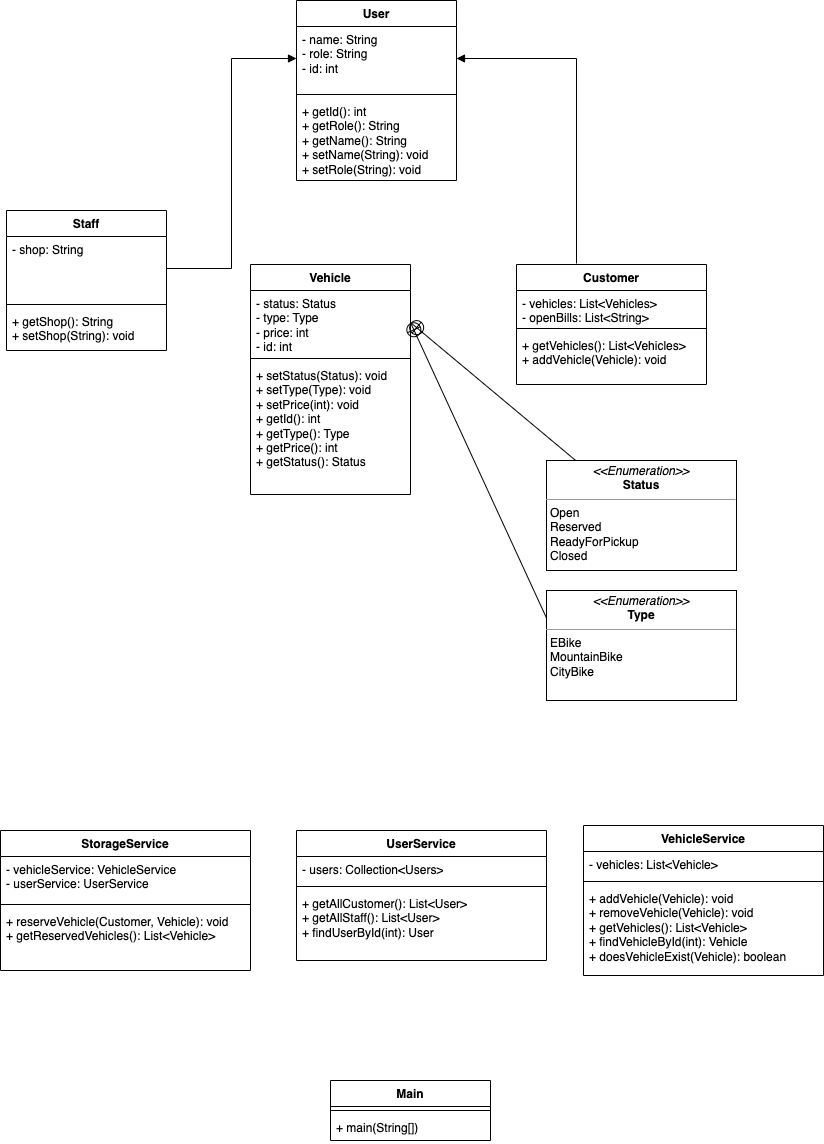

The diagram above was exported from draw.io. Its source (the exported page's mxGraphModel, read from the mxfile embedded in the PNG):
<mxGraphModel dx="986" dy="666" grid="1" gridSize="10" guides="1" tooltips="1" connect="1" arrows="1" fold="1" page="1" pageScale="1" pageWidth="827" pageHeight="1169" math="0" shadow="0">
  <root>
    <mxCell id="WIyWlLk6GJQsqaUBKTNV-0" />
    <mxCell id="WIyWlLk6GJQsqaUBKTNV-1" parent="WIyWlLk6GJQsqaUBKTNV-0" />
    <mxCell id="ydyEIxL2LpkBDbxch32T-0" value="User" style="swimlane;fontStyle=1;align=center;verticalAlign=top;childLayout=stackLayout;horizontal=1;startSize=26;horizontalStack=0;resizeParent=1;resizeParentMax=0;resizeLast=0;collapsible=1;marginBottom=0;whiteSpace=wrap;html=1;" vertex="1" parent="WIyWlLk6GJQsqaUBKTNV-1">
      <mxGeometry x="300" y="10" width="160" height="180" as="geometry" />
    </mxCell>
    <mxCell id="ydyEIxL2LpkBDbxch32T-1" value="- name: String&lt;br&gt;- role: String&lt;br&gt;- id: int" style="text;strokeColor=none;fillColor=none;align=left;verticalAlign=top;spacingLeft=4;spacingRight=4;overflow=hidden;rotatable=0;points=[[0,0.5],[1,0.5]];portConstraint=eastwest;whiteSpace=wrap;html=1;" vertex="1" parent="ydyEIxL2LpkBDbxch32T-0">
      <mxGeometry y="26" width="160" height="64" as="geometry" />
    </mxCell>
    <mxCell id="ydyEIxL2LpkBDbxch32T-2" value="" style="line;strokeWidth=1;fillColor=none;align=left;verticalAlign=middle;spacingTop=-1;spacingLeft=3;spacingRight=3;rotatable=0;labelPosition=right;points=[];portConstraint=eastwest;strokeColor=inherit;" vertex="1" parent="ydyEIxL2LpkBDbxch32T-0">
      <mxGeometry y="90" width="160" height="8" as="geometry" />
    </mxCell>
    <mxCell id="ydyEIxL2LpkBDbxch32T-3" value="+ getId(): int&lt;br&gt;+ getRole(): String&lt;br&gt;+ getName(): String&lt;br&gt;+ setName(String): void&lt;br&gt;+ setRole(String): void" style="text;strokeColor=none;fillColor=none;align=left;verticalAlign=top;spacingLeft=4;spacingRight=4;overflow=hidden;rotatable=0;points=[[0,0.5],[1,0.5]];portConstraint=eastwest;whiteSpace=wrap;html=1;" vertex="1" parent="ydyEIxL2LpkBDbxch32T-0">
      <mxGeometry y="98" width="160" height="82" as="geometry" />
    </mxCell>
    <mxCell id="ydyEIxL2LpkBDbxch32T-4" value="Staff" style="swimlane;fontStyle=1;align=center;verticalAlign=top;childLayout=stackLayout;horizontal=1;startSize=26;horizontalStack=0;resizeParent=1;resizeParentMax=0;resizeLast=0;collapsible=1;marginBottom=0;whiteSpace=wrap;html=1;" vertex="1" parent="WIyWlLk6GJQsqaUBKTNV-1">
      <mxGeometry x="10" y="220" width="160" height="140" as="geometry" />
    </mxCell>
    <mxCell id="ydyEIxL2LpkBDbxch32T-5" value="- shop: String" style="text;strokeColor=none;fillColor=none;align=left;verticalAlign=top;spacingLeft=4;spacingRight=4;overflow=hidden;rotatable=0;points=[[0,0.5],[1,0.5]];portConstraint=eastwest;whiteSpace=wrap;html=1;" vertex="1" parent="ydyEIxL2LpkBDbxch32T-4">
      <mxGeometry y="26" width="160" height="64" as="geometry" />
    </mxCell>
    <mxCell id="ydyEIxL2LpkBDbxch32T-6" value="" style="line;strokeWidth=1;fillColor=none;align=left;verticalAlign=middle;spacingTop=-1;spacingLeft=3;spacingRight=3;rotatable=0;labelPosition=right;points=[];portConstraint=eastwest;strokeColor=inherit;" vertex="1" parent="ydyEIxL2LpkBDbxch32T-4">
      <mxGeometry y="90" width="160" height="8" as="geometry" />
    </mxCell>
    <mxCell id="ydyEIxL2LpkBDbxch32T-7" value="+ getShop(): String&lt;br&gt;+ setShop(String): void" style="text;strokeColor=none;fillColor=none;align=left;verticalAlign=top;spacingLeft=4;spacingRight=4;overflow=hidden;rotatable=0;points=[[0,0.5],[1,0.5]];portConstraint=eastwest;whiteSpace=wrap;html=1;" vertex="1" parent="ydyEIxL2LpkBDbxch32T-4">
      <mxGeometry y="98" width="160" height="42" as="geometry" />
    </mxCell>
    <mxCell id="ydyEIxL2LpkBDbxch32T-11" style="edgeStyle=orthogonalEdgeStyle;rounded=0;orthogonalLoop=1;jettySize=auto;html=1;exitX=1;exitY=0.5;exitDx=0;exitDy=0;entryX=0;entryY=0.5;entryDx=0;entryDy=0;endArrow=block;endFill=1;" edge="1" parent="WIyWlLk6GJQsqaUBKTNV-1" source="ydyEIxL2LpkBDbxch32T-5" target="ydyEIxL2LpkBDbxch32T-1">
      <mxGeometry relative="1" as="geometry">
        <mxPoint x="290" y="70" as="targetPoint" />
      </mxGeometry>
    </mxCell>
    <mxCell id="ydyEIxL2LpkBDbxch32T-20" style="edgeStyle=orthogonalEdgeStyle;rounded=0;orthogonalLoop=1;jettySize=auto;html=1;exitX=0;exitY=0.5;exitDx=0;exitDy=0;entryX=1;entryY=0.5;entryDx=0;entryDy=0;endArrow=block;endFill=1;" edge="1" parent="WIyWlLk6GJQsqaUBKTNV-1" target="ydyEIxL2LpkBDbxch32T-1">
      <mxGeometry relative="1" as="geometry">
        <mxPoint x="580" y="273" as="sourcePoint" />
      </mxGeometry>
    </mxCell>
    <mxCell id="ydyEIxL2LpkBDbxch32T-22" value="Customer" style="swimlane;fontStyle=1;align=center;verticalAlign=top;childLayout=stackLayout;horizontal=1;startSize=26;horizontalStack=0;resizeParent=1;resizeParentMax=0;resizeLast=0;collapsible=1;marginBottom=0;whiteSpace=wrap;html=1;" vertex="1" parent="WIyWlLk6GJQsqaUBKTNV-1">
      <mxGeometry x="520" y="274" width="190" height="120" as="geometry" />
    </mxCell>
    <mxCell id="ydyEIxL2LpkBDbxch32T-23" value="- vehicles: List&amp;lt;Vehicles&amp;gt;&lt;br&gt;- openBills: List&amp;lt;String&amp;gt;" style="text;strokeColor=none;fillColor=none;align=left;verticalAlign=top;spacingLeft=4;spacingRight=4;overflow=hidden;rotatable=0;points=[[0,0.5],[1,0.5]];portConstraint=eastwest;whiteSpace=wrap;html=1;" vertex="1" parent="ydyEIxL2LpkBDbxch32T-22">
      <mxGeometry y="26" width="190" height="34" as="geometry" />
    </mxCell>
    <mxCell id="ydyEIxL2LpkBDbxch32T-24" value="" style="line;strokeWidth=1;fillColor=none;align=left;verticalAlign=middle;spacingTop=-1;spacingLeft=3;spacingRight=3;rotatable=0;labelPosition=right;points=[];portConstraint=eastwest;strokeColor=inherit;" vertex="1" parent="ydyEIxL2LpkBDbxch32T-22">
      <mxGeometry y="60" width="190" height="8" as="geometry" />
    </mxCell>
    <mxCell id="ydyEIxL2LpkBDbxch32T-25" value="+ getVehicles(): List&amp;lt;Vehicles&amp;gt;&lt;br&gt;+ addVehicle(Vehicle): void" style="text;strokeColor=none;fillColor=none;align=left;verticalAlign=top;spacingLeft=4;spacingRight=4;overflow=hidden;rotatable=0;points=[[0,0.5],[1,0.5]];portConstraint=eastwest;whiteSpace=wrap;html=1;" vertex="1" parent="ydyEIxL2LpkBDbxch32T-22">
      <mxGeometry y="68" width="190" height="52" as="geometry" />
    </mxCell>
    <mxCell id="ydyEIxL2LpkBDbxch32T-26" value="Vehicle" style="swimlane;fontStyle=1;align=center;verticalAlign=top;childLayout=stackLayout;horizontal=1;startSize=26;horizontalStack=0;resizeParent=1;resizeParentMax=0;resizeLast=0;collapsible=1;marginBottom=0;whiteSpace=wrap;html=1;" vertex="1" parent="WIyWlLk6GJQsqaUBKTNV-1">
      <mxGeometry x="254" y="274" width="160" height="230" as="geometry" />
    </mxCell>
    <mxCell id="ydyEIxL2LpkBDbxch32T-27" value="- status: Status&lt;br&gt;- type: Type&lt;br&gt;- price: int&lt;br&gt;- id: int" style="text;strokeColor=none;fillColor=none;align=left;verticalAlign=top;spacingLeft=4;spacingRight=4;overflow=hidden;rotatable=0;points=[[0,0.5],[1,0.5]];portConstraint=eastwest;whiteSpace=wrap;html=1;" vertex="1" parent="ydyEIxL2LpkBDbxch32T-26">
      <mxGeometry y="26" width="160" height="64" as="geometry" />
    </mxCell>
    <mxCell id="ydyEIxL2LpkBDbxch32T-28" value="" style="line;strokeWidth=1;fillColor=none;align=left;verticalAlign=middle;spacingTop=-1;spacingLeft=3;spacingRight=3;rotatable=0;labelPosition=right;points=[];portConstraint=eastwest;strokeColor=inherit;" vertex="1" parent="ydyEIxL2LpkBDbxch32T-26">
      <mxGeometry y="90" width="160" height="8" as="geometry" />
    </mxCell>
    <mxCell id="ydyEIxL2LpkBDbxch32T-29" value="+ setStatus(Status): void&lt;br&gt;+ setType(Type): void&lt;br&gt;+ setPrice(int): void&lt;br&gt;+ getId(): int&lt;br&gt;+ getType(): Type&lt;br&gt;+ getPrice(): int&lt;br&gt;+ getStatus(): Status" style="text;strokeColor=none;fillColor=none;align=left;verticalAlign=top;spacingLeft=4;spacingRight=4;overflow=hidden;rotatable=0;points=[[0,0.5],[1,0.5]];portConstraint=eastwest;whiteSpace=wrap;html=1;" vertex="1" parent="ydyEIxL2LpkBDbxch32T-26">
      <mxGeometry y="98" width="160" height="132" as="geometry" />
    </mxCell>
    <mxCell id="ydyEIxL2LpkBDbxch32T-30" value="&lt;p style=&quot;margin:0px;margin-top:4px;text-align:center;&quot;&gt;&lt;i&gt;&amp;lt;&amp;lt;Enumeration&amp;gt;&amp;gt;&lt;/i&gt;&lt;br&gt;&lt;b&gt;Status&lt;/b&gt;&lt;/p&gt;&lt;hr size=&quot;1&quot;&gt;&lt;p style=&quot;margin:0px;margin-left:4px;&quot;&gt;Open&lt;/p&gt;&lt;p style=&quot;margin:0px;margin-left:4px;&quot;&gt;Reserved&lt;/p&gt;&lt;p style=&quot;margin:0px;margin-left:4px;&quot;&gt;ReadyForPickup&lt;/p&gt;&lt;p style=&quot;margin:0px;margin-left:4px;&quot;&gt;Closed&lt;/p&gt;" style="verticalAlign=top;align=left;overflow=fill;fontSize=12;fontFamily=Helvetica;html=1;whiteSpace=wrap;" vertex="1" parent="WIyWlLk6GJQsqaUBKTNV-1">
      <mxGeometry x="550" y="470" width="190" height="110" as="geometry" />
    </mxCell>
    <mxCell id="ydyEIxL2LpkBDbxch32T-31" value="" style="endArrow=none;startArrow=circlePlus;endFill=0;startFill=0;endSize=8;html=1;rounded=0;exitX=1;exitY=0.5;exitDx=0;exitDy=0;strokeColor=default;" edge="1" parent="WIyWlLk6GJQsqaUBKTNV-1" source="ydyEIxL2LpkBDbxch32T-27" target="ydyEIxL2LpkBDbxch32T-30">
      <mxGeometry width="160" relative="1" as="geometry">
        <mxPoint x="330" y="510" as="sourcePoint" />
        <mxPoint x="490" y="510" as="targetPoint" />
      </mxGeometry>
    </mxCell>
    <mxCell id="ydyEIxL2LpkBDbxch32T-32" value="&lt;p style=&quot;margin:0px;margin-top:4px;text-align:center;&quot;&gt;&lt;i&gt;&amp;lt;&amp;lt;Enumeration&amp;gt;&amp;gt;&lt;/i&gt;&lt;br&gt;&lt;b&gt;Type&lt;/b&gt;&lt;/p&gt;&lt;hr size=&quot;1&quot;&gt;&lt;p style=&quot;margin:0px;margin-left:4px;&quot;&gt;EBike&lt;/p&gt;&lt;p style=&quot;margin:0px;margin-left:4px;&quot;&gt;MountainBike&lt;/p&gt;&lt;p style=&quot;margin:0px;margin-left:4px;&quot;&gt;CityBike&lt;/p&gt;" style="verticalAlign=top;align=left;overflow=fill;fontSize=12;fontFamily=Helvetica;html=1;whiteSpace=wrap;" vertex="1" parent="WIyWlLk6GJQsqaUBKTNV-1">
      <mxGeometry x="550" y="600" width="190" height="110" as="geometry" />
    </mxCell>
    <mxCell id="ydyEIxL2LpkBDbxch32T-33" value="" style="endArrow=none;startArrow=circlePlus;endFill=0;startFill=0;endSize=8;html=1;rounded=0;exitX=1;exitY=0.5;exitDx=0;exitDy=0;strokeColor=default;entryX=0;entryY=0.25;entryDx=0;entryDy=0;" edge="1" parent="WIyWlLk6GJQsqaUBKTNV-1" source="ydyEIxL2LpkBDbxch32T-27" target="ydyEIxL2LpkBDbxch32T-32">
      <mxGeometry width="160" relative="1" as="geometry">
        <mxPoint x="320" y="504" as="sourcePoint" />
        <mxPoint x="485" y="642" as="targetPoint" />
      </mxGeometry>
    </mxCell>
    <mxCell id="ydyEIxL2LpkBDbxch32T-34" value="StorageService" style="swimlane;fontStyle=1;align=center;verticalAlign=top;childLayout=stackLayout;horizontal=1;startSize=26;horizontalStack=0;resizeParent=1;resizeParentMax=0;resizeLast=0;collapsible=1;marginBottom=0;whiteSpace=wrap;html=1;" vertex="1" parent="WIyWlLk6GJQsqaUBKTNV-1">
      <mxGeometry x="4" y="840" width="250" height="140" as="geometry" />
    </mxCell>
    <mxCell id="ydyEIxL2LpkBDbxch32T-35" value="- vehicleService: VehicleService&lt;br&gt;- userService: UserService" style="text;strokeColor=none;fillColor=none;align=left;verticalAlign=top;spacingLeft=4;spacingRight=4;overflow=hidden;rotatable=0;points=[[0,0.5],[1,0.5]];portConstraint=eastwest;whiteSpace=wrap;html=1;" vertex="1" parent="ydyEIxL2LpkBDbxch32T-34">
      <mxGeometry y="26" width="250" height="44" as="geometry" />
    </mxCell>
    <mxCell id="ydyEIxL2LpkBDbxch32T-36" value="" style="line;strokeWidth=1;fillColor=none;align=left;verticalAlign=middle;spacingTop=-1;spacingLeft=3;spacingRight=3;rotatable=0;labelPosition=right;points=[];portConstraint=eastwest;strokeColor=inherit;" vertex="1" parent="ydyEIxL2LpkBDbxch32T-34">
      <mxGeometry y="70" width="250" height="8" as="geometry" />
    </mxCell>
    <mxCell id="ydyEIxL2LpkBDbxch32T-37" value="+ reserveVehicle(Customer, Vehicle): void&lt;br&gt;+ getReservedVehicles(): List&amp;lt;Vehicle&amp;gt;" style="text;strokeColor=none;fillColor=none;align=left;verticalAlign=top;spacingLeft=4;spacingRight=4;overflow=hidden;rotatable=0;points=[[0,0.5],[1,0.5]];portConstraint=eastwest;whiteSpace=wrap;html=1;" vertex="1" parent="ydyEIxL2LpkBDbxch32T-34">
      <mxGeometry y="78" width="250" height="62" as="geometry" />
    </mxCell>
    <mxCell id="ydyEIxL2LpkBDbxch32T-38" value="UserService" style="swimlane;fontStyle=1;align=center;verticalAlign=top;childLayout=stackLayout;horizontal=1;startSize=26;horizontalStack=0;resizeParent=1;resizeParentMax=0;resizeLast=0;collapsible=1;marginBottom=0;whiteSpace=wrap;html=1;" vertex="1" parent="WIyWlLk6GJQsqaUBKTNV-1">
      <mxGeometry x="300" y="840" width="250" height="130" as="geometry" />
    </mxCell>
    <mxCell id="ydyEIxL2LpkBDbxch32T-39" value="- users: Collection&amp;lt;Users&amp;gt;" style="text;strokeColor=none;fillColor=none;align=left;verticalAlign=top;spacingLeft=4;spacingRight=4;overflow=hidden;rotatable=0;points=[[0,0.5],[1,0.5]];portConstraint=eastwest;whiteSpace=wrap;html=1;" vertex="1" parent="ydyEIxL2LpkBDbxch32T-38">
      <mxGeometry y="26" width="250" height="26" as="geometry" />
    </mxCell>
    <mxCell id="ydyEIxL2LpkBDbxch32T-40" value="" style="line;strokeWidth=1;fillColor=none;align=left;verticalAlign=middle;spacingTop=-1;spacingLeft=3;spacingRight=3;rotatable=0;labelPosition=right;points=[];portConstraint=eastwest;strokeColor=inherit;" vertex="1" parent="ydyEIxL2LpkBDbxch32T-38">
      <mxGeometry y="52" width="250" height="8" as="geometry" />
    </mxCell>
    <mxCell id="ydyEIxL2LpkBDbxch32T-41" value="+ getAllCustomer(): List&amp;lt;User&amp;gt;&lt;br&gt;+ getAllStaff(): List&amp;lt;User&amp;gt;&lt;br&gt;+ findUserById(int): User" style="text;strokeColor=none;fillColor=none;align=left;verticalAlign=top;spacingLeft=4;spacingRight=4;overflow=hidden;rotatable=0;points=[[0,0.5],[1,0.5]];portConstraint=eastwest;whiteSpace=wrap;html=1;" vertex="1" parent="ydyEIxL2LpkBDbxch32T-38">
      <mxGeometry y="60" width="250" height="70" as="geometry" />
    </mxCell>
    <mxCell id="ydyEIxL2LpkBDbxch32T-42" value="VehicleService" style="swimlane;fontStyle=1;align=center;verticalAlign=top;childLayout=stackLayout;horizontal=1;startSize=26;horizontalStack=0;resizeParent=1;resizeParentMax=0;resizeLast=0;collapsible=1;marginBottom=0;whiteSpace=wrap;html=1;" vertex="1" parent="WIyWlLk6GJQsqaUBKTNV-1">
      <mxGeometry x="587" y="835" width="240" height="150" as="geometry" />
    </mxCell>
    <mxCell id="ydyEIxL2LpkBDbxch32T-43" value="- vehicles: List&amp;lt;Vehicle&amp;gt;" style="text;strokeColor=none;fillColor=none;align=left;verticalAlign=top;spacingLeft=4;spacingRight=4;overflow=hidden;rotatable=0;points=[[0,0.5],[1,0.5]];portConstraint=eastwest;whiteSpace=wrap;html=1;" vertex="1" parent="ydyEIxL2LpkBDbxch32T-42">
      <mxGeometry y="26" width="240" height="26" as="geometry" />
    </mxCell>
    <mxCell id="ydyEIxL2LpkBDbxch32T-44" value="" style="line;strokeWidth=1;fillColor=none;align=left;verticalAlign=middle;spacingTop=-1;spacingLeft=3;spacingRight=3;rotatable=0;labelPosition=right;points=[];portConstraint=eastwest;strokeColor=inherit;" vertex="1" parent="ydyEIxL2LpkBDbxch32T-42">
      <mxGeometry y="52" width="240" height="8" as="geometry" />
    </mxCell>
    <mxCell id="ydyEIxL2LpkBDbxch32T-45" value="+ addVehicle(Vehicle): void&lt;br&gt;+ removeVehicle(Vehicle): void&lt;br&gt;+ getVehicles(): List&amp;lt;Vehicle&amp;gt;&lt;br&gt;+ findVehicleById(int): Vehicle&lt;br&gt;+ doesVehicleExist(Vehicle): boolean&amp;nbsp;" style="text;strokeColor=none;fillColor=none;align=left;verticalAlign=top;spacingLeft=4;spacingRight=4;overflow=hidden;rotatable=0;points=[[0,0.5],[1,0.5]];portConstraint=eastwest;whiteSpace=wrap;html=1;" vertex="1" parent="ydyEIxL2LpkBDbxch32T-42">
      <mxGeometry y="60" width="240" height="90" as="geometry" />
    </mxCell>
    <mxCell id="ydyEIxL2LpkBDbxch32T-46" value="Main" style="swimlane;fontStyle=1;align=center;verticalAlign=top;childLayout=stackLayout;horizontal=1;startSize=26;horizontalStack=0;resizeParent=1;resizeParentMax=0;resizeLast=0;collapsible=1;marginBottom=0;whiteSpace=wrap;html=1;" vertex="1" parent="WIyWlLk6GJQsqaUBKTNV-1">
      <mxGeometry x="334" y="1090" width="160" height="60" as="geometry" />
    </mxCell>
    <mxCell id="ydyEIxL2LpkBDbxch32T-48" value="" style="line;strokeWidth=1;fillColor=none;align=left;verticalAlign=middle;spacingTop=-1;spacingLeft=3;spacingRight=3;rotatable=0;labelPosition=right;points=[];portConstraint=eastwest;strokeColor=inherit;" vertex="1" parent="ydyEIxL2LpkBDbxch32T-46">
      <mxGeometry y="26" width="160" height="8" as="geometry" />
    </mxCell>
    <mxCell id="ydyEIxL2LpkBDbxch32T-49" value="+ main(String[])" style="text;strokeColor=none;fillColor=none;align=left;verticalAlign=top;spacingLeft=4;spacingRight=4;overflow=hidden;rotatable=0;points=[[0,0.5],[1,0.5]];portConstraint=eastwest;whiteSpace=wrap;html=1;" vertex="1" parent="ydyEIxL2LpkBDbxch32T-46">
      <mxGeometry y="34" width="160" height="26" as="geometry" />
    </mxCell>
  </root>
</mxGraphModel>